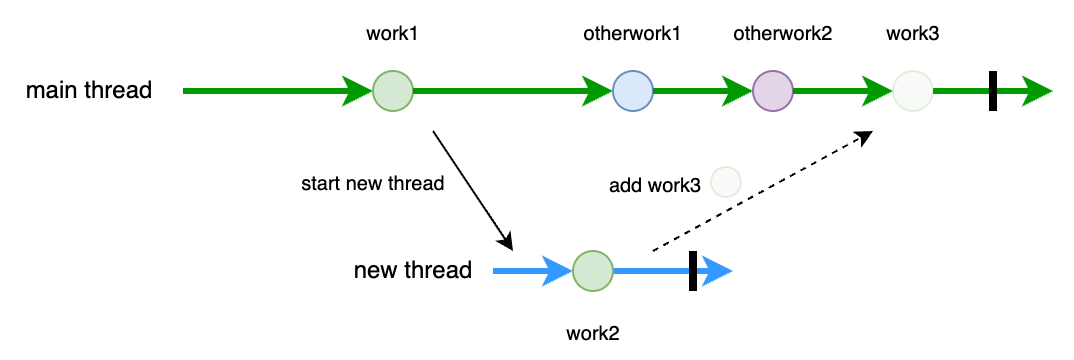

The diagram above was exported from draw.io. Its source (the exported page's mxGraphModel, read from the mxfile embedded in the PNG):
<mxGraphModel dx="892" dy="573" grid="1" gridSize="10" guides="1" tooltips="1" connect="1" arrows="1" fold="1" page="1" pageScale="1" pageWidth="850" pageHeight="1100" math="0" shadow="0">
  <root>
    <mxCell id="0" />
    <mxCell id="1" parent="0" />
    <mxCell id="8eTJ-dakigA13zWRXXki-7" value="" style="endArrow=classic;html=1;rounded=0;strokeWidth=3;strokeColor=#009900;" edge="1" parent="1" source="8eTJ-dakigA13zWRXXki-9">
      <mxGeometry width="50" height="50" relative="1" as="geometry">
        <mxPoint x="185" y="220" as="sourcePoint" />
        <mxPoint x="620" y="220" as="targetPoint" />
      </mxGeometry>
    </mxCell>
    <mxCell id="8eTJ-dakigA13zWRXXki-8" value="" style="endArrow=classic;html=1;rounded=0;strokeWidth=3;strokeColor=#3399FF;" edge="1" parent="1" source="8eTJ-dakigA13zWRXXki-10">
      <mxGeometry width="50" height="50" relative="1" as="geometry">
        <mxPoint x="340" y="310" as="sourcePoint" />
        <mxPoint x="460" y="310" as="targetPoint" />
      </mxGeometry>
    </mxCell>
    <mxCell id="8eTJ-dakigA13zWRXXki-15" value="" style="endArrow=classic;html=1;rounded=0;strokeWidth=3;strokeColor=#009900;" edge="1" parent="1" target="8eTJ-dakigA13zWRXXki-11">
      <mxGeometry width="50" height="50" relative="1" as="geometry">
        <mxPoint x="185" y="220" as="sourcePoint" />
        <mxPoint x="665" y="220" as="targetPoint" />
      </mxGeometry>
    </mxCell>
    <mxCell id="8eTJ-dakigA13zWRXXki-11" value="" style="ellipse;whiteSpace=wrap;html=1;aspect=fixed;fillColor=#d5e8d4;strokeColor=#82b366;" vertex="1" parent="1">
      <mxGeometry x="280" y="210" width="20" height="20" as="geometry" />
    </mxCell>
    <mxCell id="8eTJ-dakigA13zWRXXki-16" value="main thread" style="text;html=1;align=center;verticalAlign=middle;resizable=0;points=[];autosize=1;strokeColor=none;fillColor=none;fontSize=12;fontStyle=0" vertex="1" parent="1">
      <mxGeometry x="93" y="205" width="90" height="30" as="geometry" />
    </mxCell>
    <mxCell id="8eTJ-dakigA13zWRXXki-17" value="new thread" style="text;html=1;align=center;verticalAlign=middle;resizable=0;points=[];autosize=1;strokeColor=none;fillColor=none;fontSize=12;fontStyle=0" vertex="1" parent="1">
      <mxGeometry x="260" y="295" width="80" height="30" as="geometry" />
    </mxCell>
    <mxCell id="8eTJ-dakigA13zWRXXki-18" value="work1" style="text;html=1;align=center;verticalAlign=middle;resizable=0;points=[];autosize=1;strokeColor=none;fillColor=none;fontSize=10;" vertex="1" parent="1">
      <mxGeometry x="265" y="175" width="50" height="30" as="geometry" />
    </mxCell>
    <mxCell id="8eTJ-dakigA13zWRXXki-22" value="" style="endArrow=classic;html=1;rounded=0;" edge="1" parent="1">
      <mxGeometry width="50" height="50" relative="1" as="geometry">
        <mxPoint x="310" y="240" as="sourcePoint" />
        <mxPoint x="350" y="300" as="targetPoint" />
      </mxGeometry>
    </mxCell>
    <mxCell id="8eTJ-dakigA13zWRXXki-23" value="" style="endArrow=classic;html=1;rounded=0;strokeWidth=3;strokeColor=#3399FF;" edge="1" parent="1" target="8eTJ-dakigA13zWRXXki-10">
      <mxGeometry width="50" height="50" relative="1" as="geometry">
        <mxPoint x="340" y="310" as="sourcePoint" />
        <mxPoint x="520" y="310" as="targetPoint" />
      </mxGeometry>
    </mxCell>
    <mxCell id="8eTJ-dakigA13zWRXXki-10" value="" style="ellipse;whiteSpace=wrap;html=1;aspect=fixed;fillColor=#d5e8d4;strokeColor=#82b366;" vertex="1" parent="1">
      <mxGeometry x="380" y="300" width="20" height="20" as="geometry" />
    </mxCell>
    <mxCell id="8eTJ-dakigA13zWRXXki-24" value="start new thread" style="text;html=1;align=center;verticalAlign=middle;resizable=0;points=[];autosize=1;strokeColor=none;fillColor=none;fontSize=10;" vertex="1" parent="1">
      <mxGeometry x="230" y="250" width="100" height="30" as="geometry" />
    </mxCell>
    <mxCell id="8eTJ-dakigA13zWRXXki-25" value="work2" style="text;html=1;align=center;verticalAlign=middle;resizable=0;points=[];autosize=1;strokeColor=none;fillColor=none;fontSize=10;" vertex="1" parent="1">
      <mxGeometry x="365" y="325" width="50" height="30" as="geometry" />
    </mxCell>
    <mxCell id="8eTJ-dakigA13zWRXXki-26" value="" style="ellipse;whiteSpace=wrap;html=1;aspect=fixed;fillColor=#d5e8d4;strokeColor=#82b366;opacity=20;" vertex="1" parent="1">
      <mxGeometry x="449" y="258" width="15" height="15" as="geometry" />
    </mxCell>
    <mxCell id="8eTJ-dakigA13zWRXXki-28" value="" style="endArrow=classic;html=1;rounded=0;strokeWidth=3;strokeColor=#009900;" edge="1" parent="1" source="8eTJ-dakigA13zWRXXki-11" target="8eTJ-dakigA13zWRXXki-27">
      <mxGeometry width="50" height="50" relative="1" as="geometry">
        <mxPoint x="300" y="220" as="sourcePoint" />
        <mxPoint x="665" y="220" as="targetPoint" />
      </mxGeometry>
    </mxCell>
    <mxCell id="8eTJ-dakigA13zWRXXki-27" value="" style="ellipse;whiteSpace=wrap;html=1;aspect=fixed;fillColor=#dae8fc;strokeColor=#6c8ebf;" vertex="1" parent="1">
      <mxGeometry x="400" y="210" width="20" height="20" as="geometry" />
    </mxCell>
    <mxCell id="8eTJ-dakigA13zWRXXki-29" value="otherwork1" style="text;html=1;align=center;verticalAlign=middle;resizable=0;points=[];autosize=1;strokeColor=none;fillColor=none;fontSize=10;" vertex="1" parent="1">
      <mxGeometry x="375" y="175" width="70" height="30" as="geometry" />
    </mxCell>
    <mxCell id="8eTJ-dakigA13zWRXXki-31" value="" style="endArrow=classic;html=1;rounded=0;strokeWidth=3;strokeColor=#009900;" edge="1" parent="1" source="8eTJ-dakigA13zWRXXki-27" target="8eTJ-dakigA13zWRXXki-30">
      <mxGeometry width="50" height="50" relative="1" as="geometry">
        <mxPoint x="420" y="220" as="sourcePoint" />
        <mxPoint x="665" y="220" as="targetPoint" />
      </mxGeometry>
    </mxCell>
    <mxCell id="8eTJ-dakigA13zWRXXki-30" value="" style="ellipse;whiteSpace=wrap;html=1;aspect=fixed;fillColor=#e1d5e7;strokeColor=#9673a6;" vertex="1" parent="1">
      <mxGeometry x="470" y="210" width="20" height="20" as="geometry" />
    </mxCell>
    <mxCell id="8eTJ-dakigA13zWRXXki-32" value="otherwork2" style="text;html=1;align=center;verticalAlign=middle;resizable=0;points=[];autosize=1;strokeColor=none;fillColor=none;fontSize=10;" vertex="1" parent="1">
      <mxGeometry x="450" y="175" width="70" height="30" as="geometry" />
    </mxCell>
    <mxCell id="8eTJ-dakigA13zWRXXki-33" value="" style="endArrow=classic;html=1;rounded=0;dashed=1;" edge="1" parent="1">
      <mxGeometry width="50" height="50" relative="1" as="geometry">
        <mxPoint x="420" y="300" as="sourcePoint" />
        <mxPoint x="530" y="240" as="targetPoint" />
      </mxGeometry>
    </mxCell>
    <mxCell id="8eTJ-dakigA13zWRXXki-34" value="add work3" style="text;html=1;align=center;verticalAlign=middle;resizable=0;points=[];autosize=1;strokeColor=none;fillColor=none;fontSize=10;" vertex="1" parent="1">
      <mxGeometry x="386" y="251" width="70" height="30" as="geometry" />
    </mxCell>
    <mxCell id="8eTJ-dakigA13zWRXXki-36" value="" style="endArrow=none;html=1;rounded=0;strokeWidth=4;" edge="1" parent="1">
      <mxGeometry width="50" height="50" relative="1" as="geometry">
        <mxPoint x="440" y="320" as="sourcePoint" />
        <mxPoint x="440" y="300" as="targetPoint" />
      </mxGeometry>
    </mxCell>
    <mxCell id="8eTJ-dakigA13zWRXXki-37" value="" style="endArrow=none;html=1;rounded=0;strokeWidth=4;" edge="1" parent="1">
      <mxGeometry width="50" height="50" relative="1" as="geometry">
        <mxPoint x="590" y="230" as="sourcePoint" />
        <mxPoint x="590" y="210" as="targetPoint" />
      </mxGeometry>
    </mxCell>
    <mxCell id="8eTJ-dakigA13zWRXXki-39" value="" style="endArrow=classic;html=1;rounded=0;strokeWidth=3;strokeColor=#009900;" edge="1" parent="1" source="8eTJ-dakigA13zWRXXki-30" target="8eTJ-dakigA13zWRXXki-9">
      <mxGeometry width="50" height="50" relative="1" as="geometry">
        <mxPoint x="490" y="220" as="sourcePoint" />
        <mxPoint x="620" y="220" as="targetPoint" />
      </mxGeometry>
    </mxCell>
    <mxCell id="8eTJ-dakigA13zWRXXki-9" value="" style="ellipse;whiteSpace=wrap;html=1;aspect=fixed;fillColor=#d5e8d4;strokeColor=#82b366;opacity=20;" vertex="1" parent="1">
      <mxGeometry x="540" y="210" width="20" height="20" as="geometry" />
    </mxCell>
    <mxCell id="8eTJ-dakigA13zWRXXki-40" value="work3" style="text;html=1;align=center;verticalAlign=middle;resizable=0;points=[];autosize=1;strokeColor=none;fillColor=none;fontSize=10;" vertex="1" parent="1">
      <mxGeometry x="525" y="175" width="50" height="30" as="geometry" />
    </mxCell>
  </root>
</mxGraphModel>